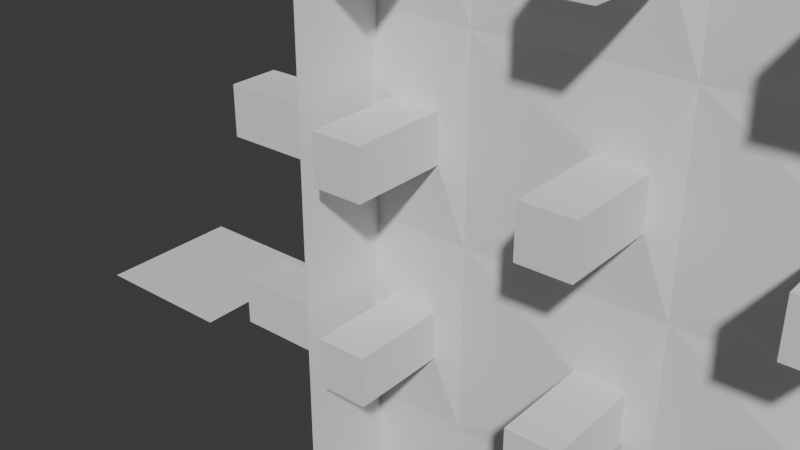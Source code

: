 # Source: building.blend  (saved by Blender 4.5.91; exported with 4.5.12 LTS)
import bpy
from mathutils import Matrix  # noqa: F401  (used for matrix-valued properties, if any)

bpy.ops.wm.read_factory_settings(use_empty=True)
scene = bpy.context.scene
scene.name = 'Scene'

# ---- collections
col_collection = bpy.data.collections.new('Collection'); scene.collection.children.link(col_collection)

# ---- node groups
ng_nodegroup = bpy.data.node_groups.new('NodeGroup', 'GeometryNodeTree')
_s = ng_nodegroup.interface.new_socket(name='Greater', in_out='OUTPUT', socket_type='NodeSocketBool')
_s = ng_nodegroup.interface.new_socket(name='Less or equal', in_out='OUTPUT', socket_type='NodeSocketBool')
_s = ng_nodegroup.interface.new_socket(name='Vector Component', in_out='INPUT', socket_type='NodeSocketFloat')
_s = ng_nodegroup.interface.new_socket(name='Level', in_out='INPUT', socket_type='NodeSocketFloat')
_s.default_value = 0.5
_s.min_value = -1e+04
_s.max_value = 1e+04
_s = ng_nodegroup.interface.new_socket(name='Threshold', in_out='INPUT', socket_type='NodeSocketFloat')
_s.default_value = -8.0
_s.min_value = -1e+04
_s.max_value = 1e+04
_N = ng_nodegroup.nodes; _L = ng_nodegroup.links
n0 = _N.new('NodeGroupOutput'); n0.name = 'Group Output'; n0.location = (310, 160)
n1 = _N.new('NodeGroupInput'); n1.name = 'Group Input'; n1.location = (-1162, 14)
n2 = _N.new('ShaderNodeMath'); n2.name = 'Math.001'; n2.location = (40, 212)
n2.operation = 'GREATER_THAN'
n3 = _N.new('ShaderNodeMath'); n3.name = 'Math.002'; n3.location = (304, -206)
n3.inputs[1].default_value = -1.0
n3.inputs[2].default_value = -1.0
n4 = _N.new('NodeReroute'); n4.name = 'Reroute'; n4.location = (-63, -10)
n4.width = 10
n4.socket_idname = 'NodeSocketFloat'
n5 = _N.new('ShaderNodeMath'); n5.name = 'Math.003'; n5.location = (32, -256)
n5.operation = 'MULTIPLY'
n5.inputs[1].default_value = 2.0
n6 = _N.new('FunctionNodeCompare'); n6.name = 'Compare'; n6.location = (113, -36)
n6.operation = 'GREATER_EQUAL'
n6.data_type = 'INT'
n7 = _N.new('GeometryNodeSwitch'); n7.name = 'Switch.001'; n7.location = (721, -44)
n7.input_type = 'FLOAT'
n8 = _N.new('ShaderNodeMath'); n8.name = 'Math.004'; n8.location = (44, -100)
n8.operation = 'MULTIPLY'
n8.inputs[1].default_value = 2.0
n9 = _N.new('NodeFrame'); n9.name = 'Frame.004'; n9.location = (-986, 251)
n9.label = 'Ograniczenie gdy Th > Level'
n9.width = 892
n10 = _N.new('NodeReroute'); n10.name = 'Reroute.002'; n10.location = (36, -215)
n10.width = 10
n10.socket_idname = 'NodeSocketFloat'
n11 = _N.new('NodeReroute'); n11.name = 'Reroute.003'; n11.location = (65, -410)
n11.width = 10
n11.socket_idname = 'NodeSocketFloat'
n12 = _N.new('FunctionNodeCompare'); n12.name = 'Compare.001'; n12.location = (39, 20)
n12.operation = 'LESS_EQUAL'
n13 = _N.new('ShaderNodeMath'); n13.name = 'Math.005'; n13.location = (331, -31)
n13.inputs[1].default_value = -1.0
n13.inputs[2].default_value = -1.0
n14 = _N.new('NodeFrame'); n14.name = 'Frame'; n14.location = (169, -189)
n14.width = 502
n14.label_size = 14
n3.parent = n14
n5.parent = n14
n6.parent = n9
n7.parent = n9
n8.parent = n14
n10.parent = n9
n11.parent = n9
n13.parent = n14
n14.parent = n9
_L.new(n4.outputs[0], n2.inputs[0])
_L.new(n6.outputs[0], n7.inputs[0])
_L.new(n10.outputs[0], n6.inputs[2])
_L.new(n10.outputs[0], n8.inputs[0])
_L.new(n1.outputs[1], n10.inputs[0])
_L.new(n11.outputs[0], n6.inputs[3])
_L.new(n11.outputs[0], n5.inputs[0])
_L.new(n1.outputs[2], n11.inputs[0])
_L.new(n1.outputs[0], n4.inputs[0])
_L.new(n13.outputs[0], n7.inputs[1])
_L.new(n2.outputs[0], n0.inputs[0])
_L.new(n4.outputs[0], n12.inputs[0])
_L.new(n12.outputs[0], n0.inputs[1])
_L.new(n3.outputs[0], n2.inputs[1])
_L.new(n3.outputs[0], n12.inputs[1])
_L.new(n5.outputs[0], n3.inputs[0])
_L.new(n3.outputs[0], n7.inputs[2])
_L.new(n8.outputs[0], n13.inputs[0])
n0.is_active_output = True
ng_grid_wall_gn = bpy.data.node_groups.new('Grid Wall GN', 'GeometryNodeTree')
_s = ng_grid_wall_gn.interface.new_socket(name='Instances', in_out='OUTPUT', socket_type='NodeSocketGeometry')
_s = ng_grid_wall_gn.interface.new_socket(name='(Viewer)', in_out='OUTPUT', socket_type='NodeSocketGeometry')
_s = ng_grid_wall_gn.interface.new_socket(name='Length of Wall', in_out='INPUT', socket_type='NodeSocketInt')
_s.default_value = 2
_s.min_value = 2
_s.max_value = 1000
_s.description = 'Number of vertices in the X direction'
_s = ng_grid_wall_gn.interface.new_socket(name='Height of Wall', in_out='INPUT', socket_type='NodeSocketInt')
_s.default_value = 2
_s.min_value = 2
_s.max_value = 1000
_s.description = 'Number of vertices in the Y direction'
_s = ng_grid_wall_gn.interface.new_socket(name='Translation along other wall', in_out='INPUT', socket_type='NodeSocketInt')
_s = ng_grid_wall_gn.interface.new_socket(name='Scale Instance', in_out='INPUT', socket_type='NodeSocketVector')
_s.subtype = 'XYZ'
_s.default_value = (1.0, 1.0, 1.0)
_s = ng_grid_wall_gn.interface.new_socket(name='Instance', in_out='INPUT', socket_type='NodeSocketGeometry')
_s.description = 'Geometry that is instanced on the points'
_s = ng_grid_wall_gn.interface.new_socket(name='Euler on Center', in_out='INPUT', socket_type='NodeSocketFloat')
_s = ng_grid_wall_gn.interface.new_socket(name='Invert Faces', in_out='INPUT', socket_type='NodeSocketBool')
_s.default_value = True
_s = ng_grid_wall_gn.interface.new_socket(name='Rotation along global center', in_out='INPUT', socket_type='NodeSocketRotation')
_s = ng_grid_wall_gn.interface.new_socket(name='Scale All', in_out='INPUT', socket_type='NodeSocketVector')
_s.subtype = 'XYZ'
_s.default_value = (1.0, -1.0, 1.0)
_s = ng_grid_wall_gn.interface.new_socket(name='Instance', in_out='INPUT', socket_type='NodeSocketGeometry')
_s.description = 'Geometry that is instanced on the points'
_s = ng_grid_wall_gn.interface.new_socket(name='Threshold for Instance', in_out='INPUT', socket_type='NodeSocketInt')
_s.min_value = 0
_N = ng_grid_wall_gn.nodes; _L = ng_grid_wall_gn.links
n0 = _N.new('NodeGroupOutput'); n0.name = 'Group Output'; n0.location = (1548, 137)
n1 = _N.new('NodeGroupInput'); n1.name = 'Group Input'; n1.location = (-1356, 100)
n2 = _N.new('GeometryNodeMeshGrid'); n2.name = 'Grid'; n2.location = (-86, 434)
n3 = _N.new('GeometryNodeTransform'); n3.name = 'Transform Geometry'; n3.location = (265, 186)
n4 = _N.new('ShaderNodeCombineXYZ'); n4.name = 'Combine XYZ'; n4.location = (-52, 61)
n5 = _N.new('ShaderNodeMath'); n5.name = 'Math'; n5.location = (152, -178)
n5.hide = True
n5.operation = 'MULTIPLY'
n6 = _N.new('ShaderNodeMath'); n6.name = 'Math.003'; n6.location = (152, -132)
n6.hide = True
n6.operation = 'MULTIPLY'
n7 = _N.new('GeometryNodeMeshToPoints'); n7.name = 'Mesh to Points'; n7.location = (486, 149)
n8 = _N.new('GeometryNodeInstanceOnPoints'); n8.name = 'Instance on Points'; n8.location = (915, 121)
n9 = _N.new('FunctionNodeEulerToRotation'); n9.name = 'Euler to Rotation'; n9.location = (289, -29)
n9.hide = True
n10 = _N.new('ShaderNodeSeparateXYZ'); n10.name = 'Separate XYZ'; n10.location = (-925, -173)
n11 = _N.new('NodeFrame'); n11.name = 'Frame.001'; n11.location = (-807, 20)
n11.width = 327
n11.shrink = False
n11.label_size = 10
n12 = _N.new('ShaderNodeMath'); n12.name = 'Math.004'; n12.location = (79, -87)
n12.hide = True
n12.inputs[1].default_value = 1.0
n13 = _N.new('ShaderNodeMath'); n13.name = 'Math.005'; n13.location = (80, -134)
n13.hide = True
n13.inputs[1].default_value = 1.0
n14 = _N.new('NodeGroupInput'); n14.name = 'Group Input.001'; n14.location = (-30, -131)
n15 = _N.new('NodeFrame'); n15.name = 'Frame'; n15.location = (-632, 456)
n15.width = 453
n15.shrink = False
n15.label_size = 13
n16 = _N.new('NodeFrame'); n16.name = 'Frame.002'; n16.location = (-455, -38)
n16.width = 323
n16.shrink = False
n16.label_size = 11
n17 = _N.new('ShaderNodeMath'); n17.name = 'Math.010'; n17.location = (153, -198)
n17.operation = 'MULTIPLY'
n17.inputs[1].default_value = 1.0
n18 = _N.new('ShaderNodeMath'); n18.name = 'Math.011'; n18.location = (156, -365)
n18.operation = 'MULTIPLY'
n18.inputs[1].default_value = 1.0
n19 = _N.new('GeometryNodeSwitch'); n19.name = 'Switch'; n19.location = (323, -276)
n19.hide = True
n19.input_type = 'VECTOR'
n20 = _N.new('ShaderNodeVectorMath'); n20.name = 'Vector Math'; n20.location = (318, -318)
n20.hide = True
n20.operation = 'MULTIPLY'
n20.inputs[1].default_value = (-1.0, 1.0, 1.0)
n21 = _N.new('GeometryNodeTransform'); n21.name = 'Transform Geometry.001'; n21.location = (1362, 76)
n22 = _N.new('NodeGroupInput'); n22.name = 'Group Input.002'; n22.location = (1173, -27)
n23 = _N.new('ShaderNodeCombineXYZ'); n23.name = 'Combine XYZ.001'; n23.location = (315, -123)
n23.inputs[0].default_value = 90.0
n24 = _N.new('ShaderNodeVectorMath'); n24.name = 'Vector Math.001'; n24.location = (300, -67)
n24.hide = True
n24.operation = 'SCALE'
n24.inputs[3].default_value = 0.01745
n25 = _N.new('ShaderNodeMath'); n25.name = 'Math.007'; n25.location = (267, -190)
n25.operation = 'MULTIPLY'
n26 = _N.new('ShaderNodeVectorMath'); n26.name = 'Vector Math.003'; n26.location = (129, -9)
n26.hide = True
n26.operation = 'SCALE'
n26.inputs[3].default_value = 2.0
n27 = _N.new('GeometryNodeInputPosition'); n27.name = 'Position'; n27.location = (345, -459)
n28 = _N.new('NodeGroupInput'); n28.name = 'Group Input.003'; n28.location = (145, -591)
n29 = _N.new('GeometryNodeInstanceOnPoints'); n29.name = 'Instance on Points.001'; n29.location = (919, -155)
n30 = _N.new('GeometryNodeJoinGeometry'); n30.name = 'Join Geometry'; n30.location = (1181, 45)
n31 = _N.new('NodeFrame'); n31.name = 'Frame.003'; n31.location = (542, -480)
n31.width = 334
n31.shrink = False
n31.label_size = 15
n32 = _N.new('GeometryNodeGroup'); n32.name = 'Group'; n32.location = (67, -132)
n32.node_tree = ng_nodegroup
n33 = _N.new('ShaderNodeSeparateXYZ'); n33.name = 'Separate XYZ.001'; n33.location = (349, -537)
n34 = _N.new('ShaderNodeMath'); n34.name = 'Math.012'; n34.location = (84, -294)
n34.operation = 'MULTIPLY'
n34.inputs[1].default_value = 2.0
n5.parent = n16
n6.parent = n16
n12.parent = n15
n13.parent = n15
n17.parent = n11
n18.parent = n11
n25.parent = n15
n32.parent = n31
n34.parent = n15
_L.new(n7.outputs[0], n8.inputs[0])
_L.new(n5.outputs[0], n4.inputs[2])
_L.new(n6.outputs[0], n4.inputs[0])
_L.new(n3.outputs[0], n7.inputs[0])
_L.new(n2.outputs[0], n3.inputs[0])
_L.new(n1.outputs[1], n2.inputs[1])
_L.new(n1.outputs[0], n2.inputs[0])
_L.new(n1.outputs[0], n12.inputs[0])
_L.new(n12.outputs[0], n2.inputs[2])
_L.new(n1.outputs[1], n13.inputs[0])
_L.new(n13.outputs[0], n2.inputs[3])
_L.new(n14.outputs[4], n8.inputs[2])
_L.new(n1.outputs[1], n5.inputs[0])
_L.new(n9.outputs[0], n3.inputs[2])
_L.new(n10.outputs[0], n17.inputs[0])
_L.new(n17.outputs[0], n6.inputs[1])
_L.new(n18.outputs[0], n5.inputs[1])
_L.new(n14.outputs[3], n20.inputs[0])
_L.new(n20.outputs[0], n19.inputs[2])
_L.new(n14.outputs[3], n19.inputs[1])
_L.new(n14.outputs[6], n19.inputs[0])
_L.new(n30.outputs[0], n21.inputs[0])
_L.new(n9.outputs[0], n8.inputs[5])
_L.new(n4.outputs[0], n3.inputs[1])
_L.new(n22.outputs[8], n21.inputs[3])
_L.new(n23.outputs[0], n24.inputs[0])
_L.new(n22.outputs[7], n21.inputs[2])
_L.new(n24.outputs[0], n9.inputs[0])
_L.new(n14.outputs[5], n23.inputs[2])
_L.new(n1.outputs[0], n6.inputs[0])
_L.new(n1.outputs[2], n25.inputs[0])
_L.new(n25.outputs[0], n4.inputs[1])
_L.new(n19.outputs[0], n8.inputs[6])
_L.new(n1.outputs[3], n10.inputs[0])
_L.new(n26.outputs[0], n3.inputs[3])
_L.new(n14.outputs[3], n26.inputs[0])
_L.new(n32.outputs[0], n8.inputs[1])
_L.new(n21.outputs[0], n0.inputs[0])
_L.new(n7.outputs[0], n29.inputs[0])
_L.new(n28.outputs[9], n29.inputs[2])
_L.new(n8.outputs[0], n30.inputs[0])
_L.new(n29.outputs[0], n30.inputs[0])
_L.new(n32.outputs[1], n29.inputs[1])
_L.new(n9.outputs[0], n29.inputs[5])
_L.new(n19.outputs[0], n29.inputs[6])
_L.new(n27.outputs[0], n33.inputs[0])
_L.new(n33.outputs[2], n32.inputs[0])
_L.new(n28.outputs[1], n32.inputs[1])
_L.new(n28.outputs[10], n32.inputs[2])
_L.new(n10.outputs[0], n34.inputs[0])
_L.new(n34.outputs[0], n25.inputs[1])
_L.new(n10.outputs[1], n18.inputs[0])
n0.is_active_output = True
ng_geometry_nodes = bpy.data.node_groups.new('Geometry Nodes', 'GeometryNodeTree')
_s = ng_geometry_nodes.interface.new_socket(name='Geometry', in_out='OUTPUT', socket_type='NodeSocketGeometry')
_s = ng_geometry_nodes.interface.new_socket(name='Width', in_out='INPUT', socket_type='NodeSocketInt')
_s.default_value = 1
_s.min_value = 1
_s.max_value = 300
_s = ng_geometry_nodes.interface.new_socket(name='Depth', in_out='INPUT', socket_type='NodeSocketInt')
_s.default_value = 1
_s.min_value = 1
_s.max_value = 300
_s = ng_geometry_nodes.interface.new_socket(name='Height', in_out='INPUT', socket_type='NodeSocketInt')
_s.default_value = 1
_s.min_value = 1
_s.max_value = 300
_s = ng_geometry_nodes.interface.new_socket(name='Geometry', in_out='INPUT', socket_type='NodeSocketGeometry')
_s = ng_geometry_nodes.interface.new_socket(name='Threshold for Instance', in_out='INPUT', socket_type='NodeSocketInt')
_s.min_value = 0
ng_geometry_nodes.is_modifier = True
# nodes of 'Geometry Nodes' reference scene objects; filled in after objects exist

# ---- world
world_world = bpy.data.worlds.new('World'); scene.world = world_world
world_world.use_nodes = True; world_world.node_tree.nodes.clear()
_N = world_world.node_tree.nodes; _L = world_world.node_tree.links
n0 = _N.new('ShaderNodeOutputWorld'); n0.name = 'World Output'; n0.location = (200, 100)
n1 = _N.new('ShaderNodeBackground'); n1.name = 'Background'; n1.location = (-200, 100)
n1.inputs[0].default_value = (0.05088, 0.05088, 0.05088, 1.0)
_L.new(n1.outputs[0], n0.inputs[0])
n0.is_active_output = True
world_world.color = (0.05088, 0.05088, 0.05088)
world_world.sun_shadow_jitter_overblur = 0.0

# ---- meshes
me_plane = bpy.data.meshes.new('Plane')
me_plane.from_pydata([(1.0, 1.0, 0.0), (-1.0, 1.0, 0.0), (1.0, -1.0, 0.0), (-1.0, -1.0, 0.0), (0.7356, 0.2536, 0.06385), (0.2284, 0.2536, 0.06385), (0.7356, -0.2536, 0.06385), (0.2284, -0.2536, 0.06385), (0.7356, 0.2536, 1.081), (0.2284, 0.2536, 1.081), (0.7356, -0.2536, 1.081), (0.2284, -0.2536, 1.081)], [], [(3, 1, 0, 2), (7, 6, 10, 11), (2, 0, 4, 6), (1, 3, 7, 5), (3, 2, 6, 7), (0, 1, 5, 4), (11, 10, 8, 9), (4, 5, 9, 8), (6, 4, 8, 10), (5, 7, 11, 9)])
_uv = me_plane.uv_layers.new(name='UVMap')
_uv.uv.foreach_set('vector', [0.0, 0.0, 0.0, 1.0, 1.0, 1.0, 1.0, 0.0, 0.0, 0.0, 1.0, 0.0, 1.0, 0.0, 0.0, 0.0, 1.0, 0.0, 1.0, 1.0, 1.0, 1.0, 1.0, 0.0, 0.0, 1.0, 0.0, 0.0, 0.0, 0.0, 0.0, 1.0, 0.0, 0.0, 1.0, 0.0, 1.0, 0.0, 0.0, 0.0, 1.0, 1.0, 0.0, 1.0, 0.0, 1.0, 1.0, 1.0, 0.0, 0.0, 1.0, 0.0, 1.0, 1.0, 0.0, 1.0, 1.0, 1.0, 0.0, 1.0, 0.0, 1.0, 1.0, 1.0, 1.0, 0.0, 1.0, 1.0, 1.0, 1.0, 1.0, 0.0, 0.0, 1.0, 0.0, 0.0, 0.0, 0.0, 0.0, 1.0])
me_plane.update()
me_cube_001 = bpy.data.meshes.new('Cube.001')
me_cube_001.from_pydata([(-1.0, -1.0, -1.0), (-1.0, -1.0, 1.0), (-1.0, 1.0, -1.0), (-1.0, 1.0, 1.0), (1.0, -1.0, -1.0), (1.0, -1.0, 1.0), (1.0, 1.0, -1.0), (1.0, 1.0, 1.0)], [], [(0, 1, 3, 2), (2, 3, 7, 6), (6, 7, 5, 4), (4, 5, 1, 0), (2, 6, 4, 0), (7, 3, 1, 5)])
_uv = me_cube_001.uv_layers.new(name='UVMap')
_uv.uv.foreach_set('vector', [0.375, 0.0, 0.625, 0.0, 0.625, 0.25, 0.375, 0.25, 0.375, 0.25, 0.625, 0.25, 0.625, 0.5, 0.375, 0.5, 0.375, 0.5, 0.625, 0.5, 0.625, 0.75, 0.375, 0.75, 0.375, 0.75, 0.625, 0.75, 0.625, 1.0, 0.375, 1.0, 0.125, 0.5, 0.375, 0.5, 0.375, 0.75, 0.125, 0.75, 0.625, 0.5, 0.875, 0.5, 0.875, 0.75, 0.625, 0.75])
me_cube_001.update()
me_plane_001 = bpy.data.meshes.new('Plane.001')
me_plane_001.from_pydata([(-1.0, -1.0, 0.0), (1.0, -1.0, 0.0), (-1.0, 1.0, 0.0), (1.0, 1.0, 0.0)], [], [(0, 1, 3, 2)])
_uv = me_plane_001.uv_layers.new(name='UVMap')
_uv.uv.foreach_set('vector', [0.0, 0.0, 1.0, 0.0, 1.0, 1.0, 0.0, 1.0])
me_plane_001.update()

# ---- objects
ob_plane = bpy.data.objects.new('Plane', me_plane)
ob_cube = bpy.data.objects.new('Cube', me_cube_001)
ob_plane_001 = bpy.data.objects.new('Plane.001', me_plane_001)
_N = ng_geometry_nodes.nodes; _L = ng_geometry_nodes.links
n0 = _N.new('NodeGroupOutput'); n0.name = 'Group Output'; n0.location = (2338, 241)
n1 = _N.new('GeometryNodeJoinGeometry'); n1.name = 'Join Geometry'; n1.location = (2036, 112)
n2 = _N.new('GeometryNodeGroup'); n2.name = 'Group'; n2.location = (731, 524)
n2.width = 207
n2.hide = True
n2.node_tree = ng_grid_wall_gn
n2.inputs[2].default_value = 0
n2.inputs[5].default_value = 0.0
n2.inputs[6].default_value = False
n2.inputs[7].default_value = (0.0, 0.0, 0.0)
n2.inputs[8].default_value = (1.0, 1.0, 1.0)
n3 = _N.new('GeometryNodeGroup'); n3.name = 'Group.001'; n3.location = (732, 362)
n3.width = 216
n3.hide = True
n3.node_tree = ng_grid_wall_gn
n3.inputs[2].default_value = 0
n3.inputs[5].default_value = 0.0
n3.inputs[6].default_value = True
n3.inputs[7].default_value = (0.0, 0.0, 1.571)
n3.inputs[8].default_value = (1.0, -1.0, 1.0)
n4 = _N.new('GeometryNodeGroup'); n4.name = 'Group.002'; n4.location = (3116, 104)
n4.width = 216
n4.node_tree = ng_grid_wall_gn
n4.inputs[0].default_value = 2
n4.inputs[1].default_value = 2
n4.inputs[2].default_value = 0
n4.inputs[3].default_value = (1.0, 1.0, 1.0)
n4.inputs[6].default_value = True
n4.inputs[7].default_value = (0.0, 0.0, 0.0)
n4.inputs[8].default_value = (1.0, -1.0, 1.0)
n4.inputs[10].default_value = 0
n5 = _N.new('ShaderNodeCombineXYZ'); n5.name = 'Combine XYZ.006'; n5.location = (2538, -281)
n6 = _N.new('ShaderNodeVectorMath'); n6.name = 'Vector Math.004'; n6.location = (2766, -238)
n6.operation = 'SCALE'
n6.inputs[3].default_value = 0.01745
n7 = _N.new('GeometryNodeObjectInfo'); n7.name = 'Object Info.002'; n7.location = (2799, 1)
n7.inputs[0].default_value = ob_plane_001
n8 = _N.new('GeometryNodeTransform'); n8.name = 'Transform Geometry.004'; n8.location = (3627, 102)
n8.inputs[1].default_value = (1.0, 1.0, 2.0)
n9 = _N.new('GeometryNodeObjectInfo'); n9.name = 'Object Info.004'; n9.location = (-1, 240)
n9.inputs[0].default_value = ob_plane
n10 = _N.new('ShaderNodeCombineXYZ'); n10.name = 'Combine XYZ.007'; n10.location = (3447, -208)
n11 = _N.new('ShaderNodeVectorMath'); n11.name = 'Vector Math.005'; n11.location = (3847, 85)
n11.operation = 'MULTIPLY'
n12 = _N.new('NodeGroupInput'); n12.name = 'Group Input.002'; n12.location = (-7, 429)
n13 = _N.new('GeometryNodeGroup'); n13.name = 'Group.003'; n13.location = (743, 21)
n13.width = 216
n13.hide = True
n13.node_tree = ng_grid_wall_gn
n13.inputs[5].default_value = 180.0
n13.inputs[6].default_value = False
n13.inputs[7].default_value = (0.0, 0.0, 0.0)
n13.inputs[8].default_value = (1.0, 1.0, 1.0)
n14 = _N.new('GeometryNodeGroup'); n14.name = 'Group.004'; n14.location = (757, 204)
n14.width = 216
n14.hide = True
n14.node_tree = ng_grid_wall_gn
n14.inputs[5].default_value = 180.0
n14.inputs[6].default_value = True
n14.inputs[7].default_value = (0.0, 0.0, 1.571)
n14.inputs[8].default_value = (1.0, -1.0, 1.0)
n15 = _N.new('NodeReroute'); n15.name = 'Reroute'; n15.location = (380, 198)
n15.width = 10
n15.socket_idname = 'NodeSocketVector'
n16 = _N.new('NodeReroute'); n16.name = 'Reroute.001'; n16.location = (283, 136)
n16.width = 10
n16.socket_idname = 'NodeSocketGeometry'
n17 = _N.new('NodeReroute'); n17.name = 'Reroute.002'; n17.location = (283, 391)
n17.width = 10
n17.socket_idname = 'NodeSocketInt'
n18 = _N.new('NodeReroute'); n18.name = 'Reroute.003'; n18.location = (282, 318)
n18.width = 10
n18.socket_idname = 'NodeSocketInt'
n19 = _N.new('NodeReroute'); n19.name = 'Reroute.004'; n19.location = (285, 257)
n19.width = 10
n19.socket_idname = 'NodeSocketInt'
n20 = _N.new('GeometryNodeGroup'); n20.name = 'Group.005'; n20.location = (739, -163)
n20.width = 233
n20.hide = True
n20.node_tree = ng_grid_wall_gn
n20.inputs[5].default_value = 180.0
n20.inputs[6].default_value = False
n20.inputs[7].default_value = (-1.571, 0.0, 0.0)
n20.inputs[8].default_value = (1.0, -1.0, 1.0)
n20.inputs[10].default_value = 0
n21 = _N.new('GeometryNodeObjectInfo'); n21.name = 'Object Info'; n21.location = (-18, -17)
n21.width = 155
n21.inputs[0].default_value = ob_plane_001
n22 = _N.new('NodeReroute'); n22.name = 'Reroute.005'; n22.location = (312, 50)
n22.width = 10
n22.socket_idname = 'NodeSocketGeometry'
n23 = _N.new('NodeReroute'); n23.name = 'Reroute.009'; n23.location = (292, 191)
n23.width = 10
n23.socket_idname = 'NodeSocketInt'
_L.new(n5.outputs[0], n6.inputs[0])
_L.new(n6.outputs[0], n4.inputs[5])
_L.new(n7.outputs[4], n4.inputs[4])
_L.new(n4.outputs[0], n8.inputs[0])
_L.new(n2.outputs[0], n1.inputs[0])
_L.new(n3.outputs[0], n1.inputs[0])
_L.new(n13.outputs[0], n1.inputs[0])
_L.new(n14.outputs[0], n1.inputs[0])
_L.new(n16.outputs[0], n2.inputs[4])
_L.new(n15.outputs[0], n3.inputs[3])
_L.new(n15.outputs[0], n13.inputs[3])
_L.new(n15.outputs[0], n14.inputs[3])
_L.new(n16.outputs[0], n3.inputs[4])
_L.new(n16.outputs[0], n13.inputs[4])
_L.new(n16.outputs[0], n14.inputs[4])
_L.new(n17.outputs[0], n2.inputs[0])
_L.new(n19.outputs[0], n2.inputs[1])
_L.new(n18.outputs[0], n3.inputs[0])
_L.new(n19.outputs[0], n3.inputs[1])
_L.new(n19.outputs[0], n13.inputs[1])
_L.new(n17.outputs[0], n13.inputs[0])
_L.new(n18.outputs[0], n14.inputs[0])
_L.new(n19.outputs[0], n14.inputs[1])
_L.new(n17.outputs[0], n20.inputs[0])
_L.new(n18.outputs[0], n20.inputs[1])
_L.new(n16.outputs[0], n20.inputs[4])
_L.new(n15.outputs[0], n20.inputs[3])
_L.new(n20.outputs[0], n1.inputs[0])
_L.new(n19.outputs[0], n20.inputs[2])
_L.new(n9.outputs[3], n15.inputs[0])
_L.new(n17.outputs[0], n14.inputs[2])
_L.new(n18.outputs[0], n13.inputs[2])
_L.new(n9.outputs[4], n16.inputs[0])
_L.new(n22.outputs[0], n2.inputs[9])
_L.new(n21.outputs[4], n22.inputs[0])
_L.new(n22.outputs[0], n3.inputs[9])
_L.new(n22.outputs[0], n14.inputs[9])
_L.new(n22.outputs[0], n13.inputs[9])
_L.new(n1.outputs[0], n0.inputs[0])
_L.new(n23.outputs[0], n2.inputs[10])
_L.new(n12.outputs[4], n23.inputs[0])
_L.new(n12.outputs[0], n17.inputs[0])
_L.new(n12.outputs[1], n18.inputs[0])
_L.new(n12.outputs[2], n19.inputs[0])
_L.new(n23.outputs[0], n3.inputs[10])
_L.new(n23.outputs[0], n14.inputs[10])
_L.new(n23.outputs[0], n13.inputs[10])
_L.new(n15.outputs[0], n2.inputs[3])
n0.is_active_output = True

# ---- transforms, parenting, visibility, modifiers, constraints
ob_plane.location = (-4.693, 6.722, 0.0)
ob_cube.location = (0.0, 0.0, 0.0)
_m = ob_cube.modifiers.new('GeometryNodes', 'NODES')
_m.node_group = ng_geometry_nodes
_gi = [s.identifier for s in ng_geometry_nodes.interface.items_tree if s.item_type == 'SOCKET' and s.in_out == 'INPUT']
_m[_gi[0]] = 3  # Width
_m[_gi[1]] = 3  # Depth
_m[_gi[2]] = 6  # Height
_m[_gi[4]] = 1  # Threshold for Instance
_m = ob_cube.modifiers.new('Wireframe', 'WIREFRAME')
_m.thickness = 0.073
ob_plane_001.location = (-4.923, 2.043, -0.2662)

# ---- collection membership
col_collection.objects.link(ob_plane)
col_collection.objects.link(ob_cube)
col_collection.objects.link(ob_plane_001)

# ---- scene / render settings (as saved in the file)
scene.frame_start = 1; scene.frame_end = 250; scene.frame_set(1)
scene.render.engine = 'BLENDER_EEVEE_NEXT'
bpy.context.view_layer.update()

# ---- added for rendering (the .blend has no active camera and no usable light): camera, sun
cam_auto = bpy.data.cameras.new('AutoCamera')
cam_auto.lens = 50.0
cam_auto.sensor_width = 36.0
cam_auto.clip_end = 1000.0
ob_auto_camera = bpy.data.objects.new('AutoCamera', cam_auto)
scene.collection.objects.link(ob_auto_camera)
ob_auto_camera.location = (6.12847, -7.04739, 7.67972)
ob_auto_camera.rotation_euler = (1.09748, -7.21219e-08, 0.694738)
scene.camera = ob_auto_camera
light_auto_sun = bpy.data.lights.new('AutoSun', 'SUN')
light_auto_sun.energy = 3.0
light_auto_sun.angle = 0.0523599
ob_auto_sun = bpy.data.objects.new('AutoSun', light_auto_sun)
scene.collection.objects.link(ob_auto_sun)
ob_auto_sun.rotation_euler = (0.872665, 0.174533, 0.523599)
bpy.context.view_layer.update()
